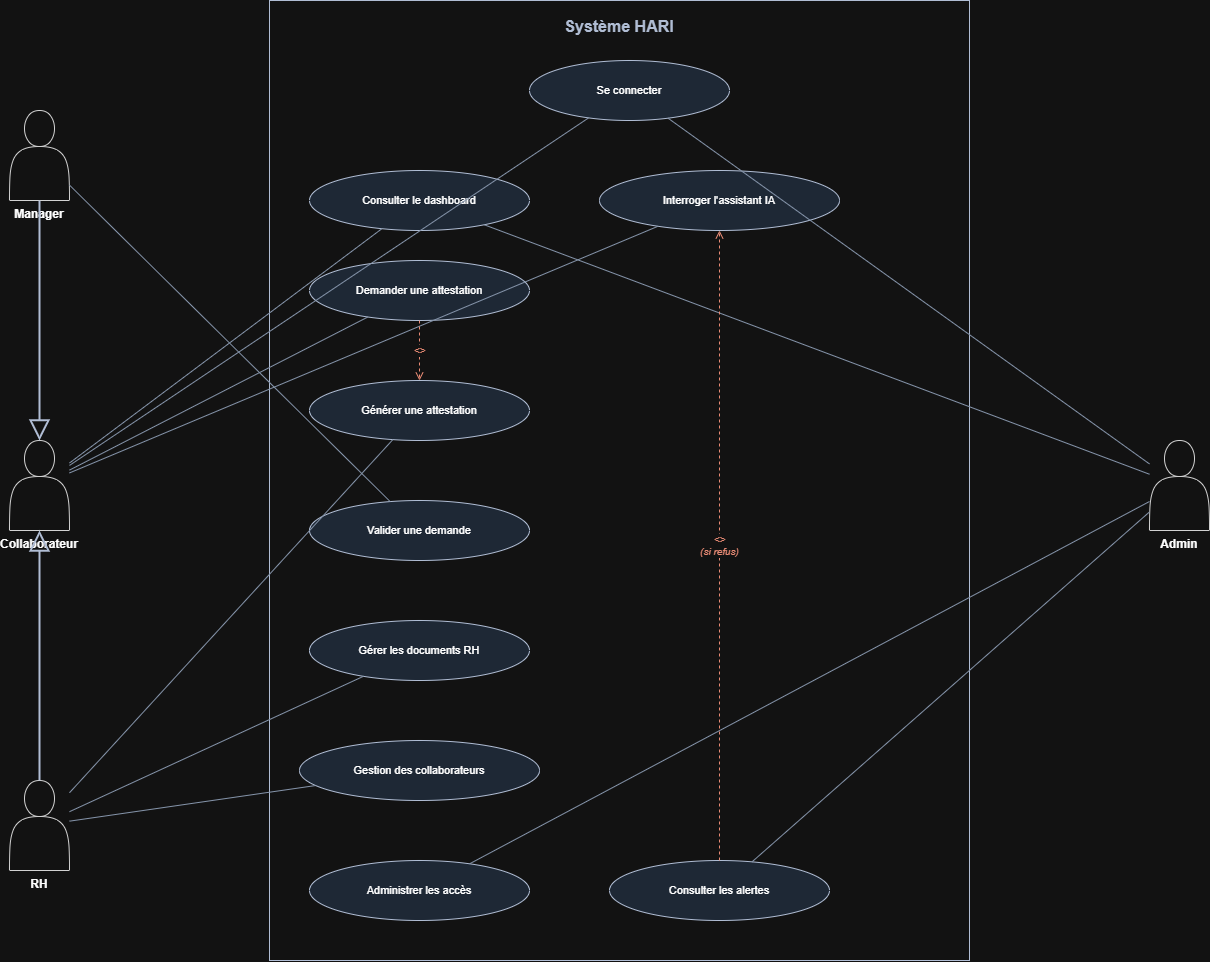

The diagram above was exported from draw.io. Its source (the exported page's mxGraphModel, read from the mxfile embedded in the PNG):
<mxGraphModel dx="2668" dy="1183" grid="1" gridSize="10" guides="1" tooltips="1" connect="1" arrows="1" fold="1" page="1" pageScale="1" pageWidth="827" pageHeight="1169" math="0" shadow="0">
  <root>
    <mxCell id="0" />
    <mxCell id="1" parent="0" />
    <mxCell id="eSNiJuzTUCk6gPU73flQ-1" parent="1" style="rounded=0;whiteSpace=wrap;html=1;verticalAlign=top;fontStyle=1;fontColor=#2b3a55;fontSize=16;strokeColor=#2b3a55;fillColor=none;align=center;spacingTop=10;" value="Système HARI" vertex="1">
      <mxGeometry height="960" width="700" x="300" y="40" as="geometry" />
    </mxCell>
    <mxCell id="eSNiJuzTUCk6gPU73flQ-2" parent="1" style="shape=actor;whiteSpace=wrap;html=1;fillColor=#ffffff;strokeColor=#1f1f1f;fontStyle=1;fontSize=12;verticalLabelPosition=bottom;verticalAlign=top;" value="Collaborateur" vertex="1">
      <mxGeometry height="90" width="60" x="40" y="480" as="geometry" />
    </mxCell>
    <mxCell id="eSNiJuzTUCk6gPU73flQ-3" parent="1" style="shape=actor;whiteSpace=wrap;html=1;fillColor=#ffffff;strokeColor=#1f1f1f;fontStyle=1;fontSize=12;verticalLabelPosition=bottom;verticalAlign=top;" value="Manager" vertex="1">
      <mxGeometry height="90" width="60" x="40" y="150" as="geometry" />
    </mxCell>
    <mxCell id="eSNiJuzTUCk6gPU73flQ-4" parent="1" style="shape=actor;whiteSpace=wrap;html=1;fillColor=#ffffff;strokeColor=#1f1f1f;fontStyle=1;fontSize=12;verticalLabelPosition=bottom;verticalAlign=top;" value="RH" vertex="1">
      <mxGeometry height="90" width="60" x="40" y="820" as="geometry" />
    </mxCell>
    <mxCell id="eSNiJuzTUCk6gPU73flQ-5" parent="1" style="shape=actor;whiteSpace=wrap;html=1;fillColor=#ffffff;strokeColor=#1f1f1f;fontStyle=1;fontSize=12;verticalLabelPosition=bottom;verticalAlign=top;" value="Admin" vertex="1">
      <mxGeometry height="90" width="60" x="1180" y="480" as="geometry" />
    </mxCell>
    <mxCell id="eSNiJuzTUCk6gPU73flQ-6" parent="1" style="ellipse;whiteSpace=wrap;html=1;fillColor=#dce8f7;strokeColor=#2b3a55;fontSize=11;" value="Se connecter" vertex="1">
      <mxGeometry height="60" width="200" x="560" y="100" as="geometry" />
    </mxCell>
    <mxCell id="eSNiJuzTUCk6gPU73flQ-7" parent="1" style="ellipse;whiteSpace=wrap;html=1;fillColor=#dce8f7;strokeColor=#2b3a55;fontSize=11;" value="Consulter le dashboard" vertex="1">
      <mxGeometry height="60" width="220" x="340" y="210" as="geometry" />
    </mxCell>
    <mxCell id="eSNiJuzTUCk6gPU73flQ-8" parent="1" style="ellipse;whiteSpace=wrap;html=1;fillColor=#dce8f7;strokeColor=#2b3a55;fontSize=11;" value="Interroger l'assistant IA" vertex="1">
      <mxGeometry height="60" width="240" x="630" y="210" as="geometry" />
    </mxCell>
    <mxCell id="eSNiJuzTUCk6gPU73flQ-9" parent="1" style="ellipse;whiteSpace=wrap;html=1;fillColor=#dce8f7;strokeColor=#2b3a55;fontSize=11;" value="Demander une attestation" vertex="1">
      <mxGeometry height="60" width="220" x="340" y="300" as="geometry" />
    </mxCell>
    <mxCell id="eSNiJuzTUCk6gPU73flQ-10" parent="1" style="ellipse;whiteSpace=wrap;html=1;fillColor=#dce8f7;strokeColor=#2b3a55;fontSize=11;" value="Générer une attestation" vertex="1">
      <mxGeometry height="60" width="220" x="340" y="420" as="geometry" />
    </mxCell>
    <mxCell id="eSNiJuzTUCk6gPU73flQ-11" parent="1" style="ellipse;whiteSpace=wrap;html=1;fillColor=#dce8f7;strokeColor=#2b3a55;fontSize=11;" value="Valider une demande" vertex="1">
      <mxGeometry height="60" width="220" x="340" y="540" as="geometry" />
    </mxCell>
    <mxCell id="eSNiJuzTUCk6gPU73flQ-12" parent="1" style="ellipse;whiteSpace=wrap;html=1;fillColor=#dce8f7;strokeColor=#2b3a55;fontSize=11;" value="Gérer les documents RH" vertex="1">
      <mxGeometry height="60" width="220" x="340" y="660" as="geometry" />
    </mxCell>
    <mxCell id="eSNiJuzTUCk6gPU73flQ-13" parent="1" style="ellipse;whiteSpace=wrap;html=1;fillColor=#dce8f7;strokeColor=#2b3a55;fontSize=11;" value="Gestion des collaborateurs" vertex="1">
      <mxGeometry height="60" width="240" x="330" y="780" as="geometry" />
    </mxCell>
    <mxCell id="eSNiJuzTUCk6gPU73flQ-14" parent="1" style="ellipse;whiteSpace=wrap;html=1;fillColor=#dce8f7;strokeColor=#2b3a55;fontSize=11;" value="Administrer les accès" vertex="1">
      <mxGeometry height="60" width="220" x="340" y="900" as="geometry" />
    </mxCell>
    <mxCell id="eSNiJuzTUCk6gPU73flQ-15" parent="1" style="ellipse;whiteSpace=wrap;html=1;fillColor=#dce8f7;strokeColor=#2b3a55;fontSize=11;" value="Consulter les alertes" vertex="1">
      <mxGeometry height="60" width="220" x="640" y="900" as="geometry" />
    </mxCell>
    <mxCell id="eSNiJuzTUCk6gPU73flQ-16" edge="1" parent="1" source="eSNiJuzTUCk6gPU73flQ-3" style="endArrow=block;endFill=0;endSize=16;html=1;strokeColor=#2b3a55;strokeWidth=2;" target="eSNiJuzTUCk6gPU73flQ-2" value="">
      <mxGeometry relative="1" as="geometry" />
    </mxCell>
    <mxCell id="eSNiJuzTUCk6gPU73flQ-17" edge="1" parent="1" source="eSNiJuzTUCk6gPU73flQ-4" style="endArrow=block;endFill=0;endSize=16;html=1;strokeColor=#2b3a55;strokeWidth=2;" target="eSNiJuzTUCk6gPU73flQ-2" value="">
      <mxGeometry relative="1" as="geometry" />
    </mxCell>
    <mxCell id="eSNiJuzTUCk6gPU73flQ-18" edge="1" parent="1" source="eSNiJuzTUCk6gPU73flQ-2" style="endArrow=none;html=1;strokeColor=#5a6b85;" target="eSNiJuzTUCk6gPU73flQ-6">
      <mxGeometry relative="1" as="geometry" />
    </mxCell>
    <mxCell id="eSNiJuzTUCk6gPU73flQ-19" edge="1" parent="1" source="eSNiJuzTUCk6gPU73flQ-2" style="endArrow=none;html=1;strokeColor=#5a6b85;" target="eSNiJuzTUCk6gPU73flQ-7">
      <mxGeometry relative="1" as="geometry" />
    </mxCell>
    <mxCell id="eSNiJuzTUCk6gPU73flQ-20" edge="1" parent="1" source="eSNiJuzTUCk6gPU73flQ-2" style="endArrow=none;html=1;strokeColor=#5a6b85;" target="eSNiJuzTUCk6gPU73flQ-8">
      <mxGeometry relative="1" as="geometry" />
    </mxCell>
    <mxCell id="eSNiJuzTUCk6gPU73flQ-21" edge="1" parent="1" source="eSNiJuzTUCk6gPU73flQ-2" style="endArrow=none;html=1;strokeColor=#5a6b85;" target="eSNiJuzTUCk6gPU73flQ-9">
      <mxGeometry relative="1" as="geometry" />
    </mxCell>
    <mxCell id="eSNiJuzTUCk6gPU73flQ-22" edge="1" parent="1" source="eSNiJuzTUCk6gPU73flQ-3" style="endArrow=none;html=1;strokeColor=#5a6b85;" target="eSNiJuzTUCk6gPU73flQ-11">
      <mxGeometry relative="1" as="geometry" />
    </mxCell>
    <mxCell id="eSNiJuzTUCk6gPU73flQ-23" edge="1" parent="1" source="eSNiJuzTUCk6gPU73flQ-4" style="endArrow=none;html=1;strokeColor=#5a6b85;" target="eSNiJuzTUCk6gPU73flQ-12">
      <mxGeometry relative="1" as="geometry" />
    </mxCell>
    <mxCell id="eSNiJuzTUCk6gPU73flQ-24" edge="1" parent="1" source="eSNiJuzTUCk6gPU73flQ-4" style="endArrow=none;html=1;strokeColor=#5a6b85;" target="eSNiJuzTUCk6gPU73flQ-10">
      <mxGeometry relative="1" as="geometry" />
    </mxCell>
    <mxCell id="eSNiJuzTUCk6gPU73flQ-25" edge="1" parent="1" source="eSNiJuzTUCk6gPU73flQ-4" style="endArrow=none;html=1;strokeColor=#5a6b85;" target="eSNiJuzTUCk6gPU73flQ-13">
      <mxGeometry relative="1" as="geometry" />
    </mxCell>
    <mxCell id="eSNiJuzTUCk6gPU73flQ-26" edge="1" parent="1" source="eSNiJuzTUCk6gPU73flQ-5" style="endArrow=none;html=1;strokeColor=#5a6b85;" target="eSNiJuzTUCk6gPU73flQ-6">
      <mxGeometry relative="1" as="geometry" />
    </mxCell>
    <mxCell id="eSNiJuzTUCk6gPU73flQ-27" edge="1" parent="1" source="eSNiJuzTUCk6gPU73flQ-5" style="endArrow=none;html=1;strokeColor=#5a6b85;" target="eSNiJuzTUCk6gPU73flQ-7">
      <mxGeometry relative="1" as="geometry" />
    </mxCell>
    <mxCell id="eSNiJuzTUCk6gPU73flQ-28" edge="1" parent="1" source="eSNiJuzTUCk6gPU73flQ-5" style="endArrow=none;html=1;strokeColor=#5a6b85;" target="eSNiJuzTUCk6gPU73flQ-14">
      <mxGeometry relative="1" as="geometry" />
    </mxCell>
    <mxCell id="eSNiJuzTUCk6gPU73flQ-29" edge="1" parent="1" source="eSNiJuzTUCk6gPU73flQ-5" style="endArrow=none;html=1;strokeColor=#5a6b85;" target="eSNiJuzTUCk6gPU73flQ-15">
      <mxGeometry relative="1" as="geometry" />
    </mxCell>
    <mxCell id="eSNiJuzTUCk6gPU73flQ-30" edge="1" parent="1" source="eSNiJuzTUCk6gPU73flQ-15" style="endArrow=open;dashed=1;html=1;strokeColor=#b5482f;fontColor=#b5482f;fontStyle=2;fontSize=10;" target="eSNiJuzTUCk6gPU73flQ-8" value="&lt;&lt;extend&gt;&gt;&#10;(si refus)">
      <mxGeometry relative="1" as="geometry" />
    </mxCell>
    <mxCell id="eSNiJuzTUCk6gPU73flQ-31" edge="1" parent="1" source="eSNiJuzTUCk6gPU73flQ-9" style="endArrow=open;dashed=1;html=1;strokeColor=#b5482f;fontColor=#b5482f;fontStyle=2;fontSize=10;" target="eSNiJuzTUCk6gPU73flQ-10" value="&lt;&lt;include&gt;&gt;">
      <mxGeometry relative="1" as="geometry" />
    </mxCell>
  </root>
</mxGraphModel>